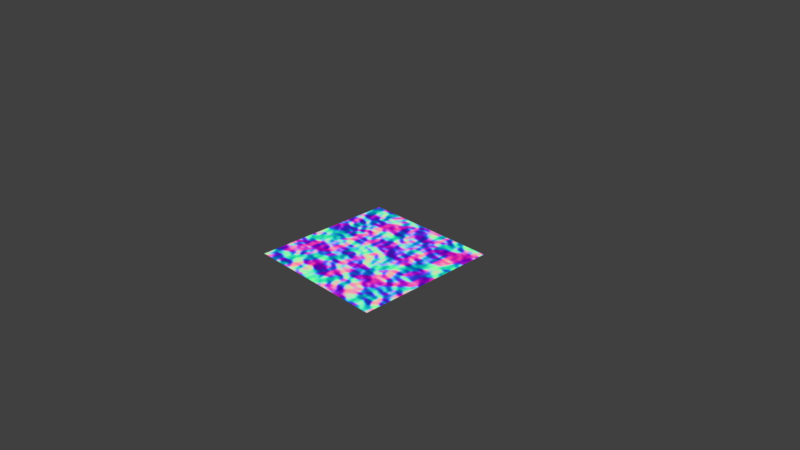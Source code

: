 # Source: normal_to_map.blend  (saved by Blender 2.78.0; exported with 4.5.12 LTS)
import bpy
from mathutils import Matrix  # noqa: F401  (used for matrix-valued properties, if any)

bpy.ops.wm.read_factory_settings(use_empty=True)
scene = bpy.context.scene
scene.name = 'Scene'

# ---- collections
col_collection_1 = bpy.data.collections.new('Collection 1'); scene.collection.children.link(col_collection_1)

# ---- images (referenced by path relative to the original .blend; pixels are not part of the script)
import os
ASSET_DIR = os.environ.get("B2B_ASSET_DIR", "")  # directory of the original .blend (textures are referenced by path, not embedded)
HERE = os.path.dirname(os.path.abspath(__file__))  # packed textures are extracted next to this script under _unpacked/

def load_image(name, relpath, width, height, colorspace="sRGB"):
    """Load a texture the original file referenced (path relative to the .blend, or extracted next to this script)."""
    p = next((c for c in (os.path.join(HERE, relpath), os.path.join(ASSET_DIR, relpath)) if relpath and os.path.exists(c)), "")
    if p:
        img = bpy.data.images.load(p, check_existing=True)
        img.name = name
    else:  # same state as the original file: an image datablock whose file is absent (Cycles renders it pink)
        img = bpy.data.images.new(name, width, height)
        img.source = "FILE"
        img.filepath = "//" + (relpath or name)
    img.colorspace_settings.name = colorspace
    return img
img_bake = load_image('bake', '_unpacked/.7730356f.png', 1024, 1024, 'Non-Color')

# ---- materials (node trees are filled in below, after node groups)
mat_material = bpy.data.materials.new('Material')
mat_material.alpha_threshold = 0.0
mat_material.roughness = 0.5

# ---- node groups
ng_normal_to_map = bpy.data.node_groups.new('Normal to Map', 'ShaderNodeTree')
_s = ng_normal_to_map.interface.new_socket(name='sRGB Color', in_out='OUTPUT', socket_type='NodeSocketColor')
_s.default_value = (0.0, 0.0, 0.0, 0.0)
_s = ng_normal_to_map.interface.new_socket(name='Non-Color', in_out='OUTPUT', socket_type='NodeSocketColor')
_s.default_value = (0.0, 0.0, 0.0, 0.0)
_s = ng_normal_to_map.interface.new_socket(name='Normal', in_out='INPUT', socket_type='NodeSocketVector')
_N = ng_normal_to_map.nodes; _L = ng_normal_to_map.links
n0 = _N.new('NodeFrame'); n0.name = 'Frame'; n0.location = (-733, -7)
n0.label = 'Vector to color space'
n0.width = 566
n1 = _N.new('NodeFrame'); n1.name = 'Frame.002'; n1.location = (-1261, 72)
n1.label = 'From world space to tangent space'
n1.width = 452
n2 = _N.new('NodeReroute'); n2.name = 'Reroute.002'; n2.location = (-1367, -52)
n2.width = 16
n2.socket_idname = 'NodeSocketVector'
n3 = _N.new('ShaderNodeTangent'); n3.name = 'Tangent'; n3.location = (-1797, -38)
n3.direction_type = 'UV_MAP'
n3.axis = 'Y'
n4 = _N.new('NodeGroupInput'); n4.name = 'Group Input'; n4.location = (-1601, 113)
n5 = _N.new('ShaderNodeVectorCurve'); n5.name = 'Vector Curves'; n5.location = (30, -30)
_c = n5.mapping.curves[0]
while len(_c.points) > 2: _c.points.remove(_c.points[-1])
_c.points[0].location = (-1.0, 0.0); _c.points[0].handle_type = 'AUTO'
_c.points[1].location = (1.0, 1.0); _c.points[1].handle_type = 'AUTO'
_c = n5.mapping.curves[1]
while len(_c.points) > 2: _c.points.remove(_c.points[-1])
_c.points[0].location = (-1.0, 0.0); _c.points[0].handle_type = 'AUTO'
_c.points[1].location = (1.0, 1.0); _c.points[1].handle_type = 'AUTO'
_c = n5.mapping.curves[2]
while len(_c.points) > 2: _c.points.remove(_c.points[-1])
_c.points[0].location = (-1.0, 0.0); _c.points[0].handle_type = 'AUTO'
_c.points[1].location = (1.0, 1.0); _c.points[1].handle_type = 'AUTO'
n5.mapping.update()
n6 = _N.new('ShaderNodeNewGeometry'); n6.name = 'Geometry'; n6.location = (-1783, -351)
n6.label = 'Normal'
n7 = _N.new('ShaderNodeGamma'); n7.name = 'Gamma'; n7.location = (394, -32)
n7.width = 141
n7.inputs[1].default_value = 2.2
n8 = _N.new('NodeGroupOutput'); n8.name = 'Group Output'; n8.location = (-106, -249)
n9 = _N.new('ShaderNodeVectorMath'); n9.name = 'Vector Math'; n9.location = (-1563, -154)
n9.label = 'bitangent'
n9.operation = 'CROSS_PRODUCT'
n10 = _N.new('ShaderNodeVectorMath'); n10.name = 'Vector Math.001'; n10.location = (30, -30)
n10.operation = 'DOT_PRODUCT'
n11 = _N.new('ShaderNodeVectorMath'); n11.name = 'Vector Math.002'; n11.location = (31, -205)
n11.operation = 'DOT_PRODUCT'
n12 = _N.new('ShaderNodeVectorMath'); n12.name = 'Vector Math.003'; n12.location = (33, -364)
n12.operation = 'DOT_PRODUCT'
n13 = _N.new('ShaderNodeCombineXYZ'); n13.name = 'Combine XYZ'; n13.location = (282, -157)
n14 = _N.new('ShaderNodeVectorMath'); n14.name = 'Vector Math.004'; n14.location = (0, 0)
n14.operation = 'NORMALIZE'
n5.parent = n0
n7.parent = n0
n10.parent = n1
n11.parent = n1
n12.parent = n1
n13.parent = n1
_L.new(n2.outputs[0], n10.inputs[0])
_L.new(n3.outputs[0], n10.inputs[1])
_L.new(n6.outputs[1], n12.inputs[1])
_L.new(n2.outputs[0], n11.inputs[0])
_L.new(n2.outputs[0], n12.inputs[0])
_L.new(n10.outputs[1], n13.inputs[0])
_L.new(n11.outputs[1], n13.inputs[1])
_L.new(n12.outputs[1], n13.inputs[2])
_L.new(n4.outputs[0], n2.inputs[0])
_L.new(n5.outputs[0], n7.inputs[0])
_L.new(n5.outputs[0], n8.inputs[1])
_L.new(n7.outputs[0], n8.inputs[0])
_L.new(n13.outputs[0], n5.inputs[1])
_L.new(n6.outputs[1], n9.inputs[0])
_L.new(n3.outputs[0], n9.inputs[1])
_L.new(n14.outputs[0], n11.inputs[1])
_L.new(n9.outputs[0], n14.inputs[0])
n8.is_active_output = True

# ---- material node trees
mat_material.use_nodes = True; mat_material.node_tree.nodes.clear()
_N = mat_material.node_tree.nodes; _L = mat_material.node_tree.links
n0 = _N.new('NodeFrame'); n0.name = 'Frame'; n0.location = (-418, 372)
n0.label = 'Original material'
n0.width = 596
n1 = _N.new('NodeFrame'); n1.name = 'Frame.001'; n1.location = (227, 216)
n1.label = 'normal bake'
n1.width = 571
n2 = _N.new('ShaderNodeBsdfDiffuse'); n2.name = 'Diffuse BSDF'; n2.location = (416, -46)
n3 = _N.new('ShaderNodeBump'); n3.name = 'Bump'; n3.location = (206, -30)
n3.inputs[1].default_value = 2.0
n3.inputs[2].default_value = 1.0
n4 = _N.new('ShaderNodeTexNoise'); n4.name = 'Noise Texture'; n4.location = (30, -31)
n5 = _N.new('ShaderNodeOutputMaterial'); n5.name = 'Material Output'; n5.location = (658, 382)
n6 = _N.new('ShaderNodeEmission'); n6.name = 'Emission'; n6.location = (208, -75)
n7 = _N.new('ShaderNodeGroup'); n7.name = 'Group'; n7.location = (30, -74)
n7.node_tree = ng_normal_to_map
n8 = _N.new('ShaderNodeTexImage'); n8.name = 'Image Texture'; n8.location = (401, -30)
n8.width = 140
n8.image = img_bake
n2.parent = n0
n3.parent = n0
n4.parent = n0
n6.parent = n1
n7.parent = n1
n8.parent = n1
_L.new(n3.outputs[0], n7.inputs[0])
_L.new(n3.outputs[0], n2.inputs[2])
_L.new(n4.outputs[1], n3.inputs[3])
_L.new(n6.outputs[0], n5.inputs[0])
_L.new(n7.outputs[0], n6.inputs[0])
n5.is_active_output = True

# ---- world
world_world = bpy.data.worlds.new('World'); scene.world = world_world
world_world.color = (0.05088, 0.05088, 0.05088)
world_world.use_sun_shadow = False
world_world.sun_shadow_jitter_overblur = 0.0
world_world.cycles.sampling_method = 'MANUAL'

# ---- cameras
cam_camera = bpy.data.cameras.new('Camera')
cam_camera.clip_end = 100.0
cam_camera.lens = 35.0
cam_camera.sensor_width = 32.0
cam_camera.sensor_height = 18.0
cam_camera.ortho_scale = 7.314
cam_camera.dof.focus_distance = 0.0

# ---- lights
light_lamp = bpy.data.lights.new('Lamp', 'POINT')
light_lamp.transmission_factor = 0.0
light_lamp.cutoff_distance = 30.0
light_lamp.energy = 100.0
light_lamp.shadow_buffer_clip_start = 1.001
light_lamp.shadow_soft_size = 0.1
light_lamp.shadow_maximum_resolution = 0.006
light_lamp.use_absolute_resolution = True

# ---- meshes
me_plane = bpy.data.meshes.new('Plane')
me_plane.from_pydata([(-1.0, -1.0, 0.0), (1.0, -1.0, 0.0), (-1.0, 1.0, 0.0), (1.0, 1.0, 0.0)], [], [(0, 1, 3, 2)])
_uv = me_plane.uv_layers.new(name='UVMap')
_uv.uv.foreach_set('vector', [0.0001, 9.998e-05, 0.9999, 9.998e-05, 0.9999, 0.9999, 9.998e-05, 0.9999])
me_plane.materials.append(mat_material)
me_plane.use_remesh_preserve_volume = False
me_plane.use_remesh_preserve_attributes = False
me_plane.use_mirror_vertex_groups = False
me_plane.update()

# ---- objects
ob_plane = bpy.data.objects.new('Plane', me_plane)
ob_lamp = bpy.data.objects.new('Lamp', light_lamp)
ob_camera = bpy.data.objects.new('Camera', cam_camera)

# ---- transforms, parenting, visibility, modifiers, constraints
ob_plane.location = (0.0, 0.0, 0.0)
ob_plane.lineart.crease_threshold = 0.0
ob_lamp.location = (4.076, 1.005, 5.904)
ob_lamp.rotation_euler = (0.6503, 0.05522, 1.866)
ob_lamp.lock_rotations_4d = False
ob_lamp.empty_display_type = 'ARROWS'
ob_lamp.color = (0.0, 0.0, 0.0, 0.0)
ob_lamp.lineart.crease_threshold = 0.0
ob_camera.location = (7.481, -6.508, 5.344)
ob_camera.rotation_euler = (1.109, 0.01082, 0.8149)
ob_camera.lock_rotations_4d = False
ob_camera.empty_display_type = 'ARROWS'
ob_camera.color = (0.0, 0.0, 0.0, 0.0)
ob_camera.display_type = 'WIRE'
ob_camera.lineart.crease_threshold = 0.0

# ---- collection membership
col_collection_1.objects.link(ob_plane)
col_collection_1.objects.link(ob_lamp)
col_collection_1.objects.link(ob_camera)

# ---- scene / render settings (as saved in the file)
scene.camera = ob_camera
scene.frame_start = 1; scene.frame_end = 250; scene.frame_set(0)
scene.render.engine = 'CYCLES'
scene.render.resolution_percentage = 50
scene.render.dither_intensity = 0.0
scene.cycles.use_denoising = False
scene.cycles.samples = 1
scene.cycles.sampling_pattern = 'TABULATED_SOBOL'
scene.cycles.light_sampling_threshold = 0.0
scene.cycles.use_adaptive_sampling = False
scene.cycles.use_light_tree = False
scene.cycles.blur_glossy = 0.0
scene.cycles.sample_clamp_indirect = 0.0
scene.cycles.bake_type = 'ROUGHNESS'
scene.view_settings.view_transform = 'Standard'
bpy.context.view_layer.update()
